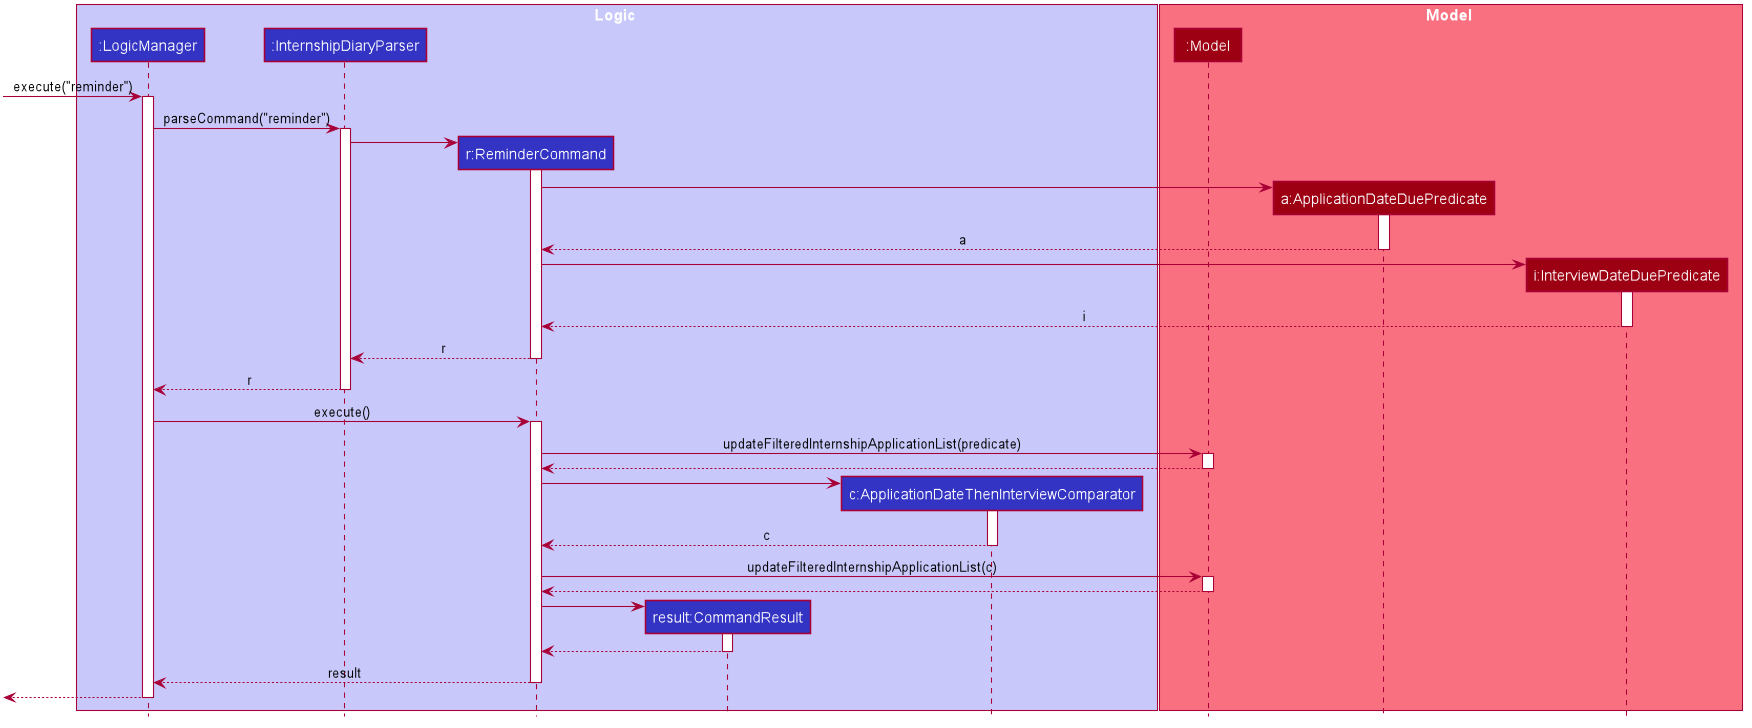

The diagram above was rendered by PlantUML. Its source (embedded in the PNG):
@startuml








skinparam BackgroundColor #FFFFFFF

skinparam Shadowing false

skinparam Class {
    FontColor #FFFFFF
    BorderThickness 1
    BorderColor #FFFFFF
    StereotypeFontColor #FFFFFF
    FontName Arial
}

skinparam Actor {
    BorderColor #000000
    Color #000000
    FontName Arial
}

skinparam Sequence {
    MessageAlign center
    BoxFontSize 15
    BoxPadding 0
    BoxFontColor #FFFFFF
    FontName Arial
}

skinparam Participant {
    FontColor #FFFFFFF
    Padding 20
}

skinparam MinClassWidth 50
skinparam ParticipantPadding 10
skinparam Shadowing false
skinparam DefaultTextAlignment center
skinparam packageStyle Rectangle

hide footbox
hide members
hide circle

box Logic #C8C8FA
participant ":LogicManager" as LogicManager #3333C4
participant ":InternshipDiaryParser" as InternshipDiaryParser #3333C4
participant "r:ReminderCommand" as ReminderCommand #3333C4
participant "result:CommandResult" as CommandResult #3333C4
participant "c:ApplicationDateThenInterviewComparator" as ApplicationDateThenInterviewComparator #3333C4
end box

box Model #F97181
participant ":Model" as Model #9D0012
participant "a:ApplicationDateDuePredicate" as ApplicationDateDuePredicate #9D0012
participant "i:InterviewDateDuePredicate" as InterviewDateDuePredicate #9D0012
end box

[-> LogicManager : execute("reminder")
activate LogicManager

LogicManager -> InternshipDiaryParser : parseCommand("reminder")
activate InternshipDiaryParser

create ReminderCommand
InternshipDiaryParser -> ReminderCommand
activate ReminderCommand

create ApplicationDateDuePredicate
ReminderCommand -> ApplicationDateDuePredicate
activate ApplicationDateDuePredicate

ApplicationDateDuePredicate --> ReminderCommand : a
deactivate ApplicationDateDuePredicate

create InterviewDateDuePredicate
ReminderCommand -> InterviewDateDuePredicate
activate InterviewDateDuePredicate

InterviewDateDuePredicate --> ReminderCommand : i
deactivate InterviewDateDuePredicate

ReminderCommand --> InternshipDiaryParser : r
deactivate ReminderCommand

InternshipDiaryParser --> LogicManager : r
deactivate InternshipDiaryParser

LogicManager -> ReminderCommand : execute()
activate ReminderCommand

ReminderCommand -> Model : updateFilteredInternshipApplicationList(predicate)
activate Model

Model --> ReminderCommand
deactivate Model

create ApplicationDateThenInterviewComparator
ReminderCommand -> ApplicationDateThenInterviewComparator
activate ApplicationDateThenInterviewComparator

ApplicationDateThenInterviewComparator --> ReminderCommand : c
deactivate ApplicationDateThenInterviewComparator

ReminderCommand -> Model : updateFilteredInternshipApplicationList(c)
activate Model

Model --> ReminderCommand
deactivate Model

create CommandResult
ReminderCommand -> CommandResult
activate CommandResult

CommandResult --> ReminderCommand
deactivate CommandResult

ReminderCommand --> LogicManager : result
deactivate ReminderCommand

[<--LogicManager
deactivate LogicManager
@enduml